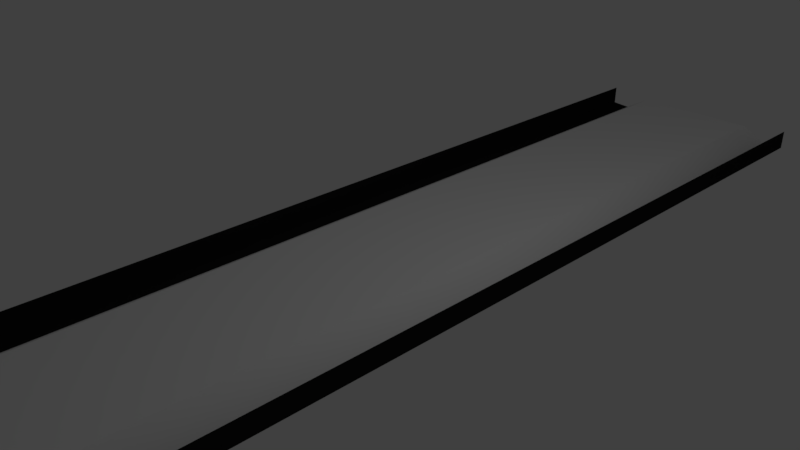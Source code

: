 # Source: pista.blend  (saved by Blender 2.79.0; exported with 4.5.12 LTS)
import bpy
from mathutils import Matrix  # noqa: F401  (used for matrix-valued properties, if any)

bpy.ops.wm.read_factory_settings(use_empty=True)
scene = bpy.context.scene
scene.name = 'Scene'

# ---- collections
col_collection_1 = bpy.data.collections.new('Collection 1'); scene.collection.children.link(col_collection_1)

# ---- materials (node trees are filled in below, after node groups)
mat_material_002 = bpy.data.materials.new('Material.002')
mat_material_002.alpha_threshold = 0.0
mat_material_002.use_transparent_shadow = False
mat_material_002.preview_render_type = 'FLAT'
mat_material_002.roughness = 0.5
mat_material_003 = bpy.data.materials.new('Material.003')
mat_material_003.alpha_threshold = 0.0
mat_material_003.use_transparent_shadow = False
mat_material_003.diffuse_color = (0.01222, 0.01222, 0.01222, 1.0)
mat_material_003.roughness = 0.5

# ---- material node trees

# ---- world
world_world = bpy.data.worlds.new('World'); scene.world = world_world
world_world.color = (0.05088, 0.05088, 0.05088)
world_world.use_sun_shadow = False
world_world.sun_shadow_jitter_overblur = 0.0
world_world.cycles.sampling_method = 'MANUAL'

# ---- cameras
cam_camera = bpy.data.cameras.new('Camera')
cam_camera.clip_end = 100.0
cam_camera.lens = 35.0
cam_camera.sensor_width = 32.0
cam_camera.sensor_height = 18.0
cam_camera.ortho_scale = 7.314
cam_camera.dof.focus_distance = 0.0
cam_camera.dof.aperture_fstop = 128.0

# ---- lights
light_lamp = bpy.data.lights.new('Lamp', 'POINT')
light_lamp.transmission_factor = 0.0
light_lamp.cutoff_distance = 30.0
light_lamp.energy = 100.0
light_lamp.shadow_buffer_clip_start = 1.001
light_lamp.shadow_soft_size = 0.1
light_lamp.shadow_maximum_resolution = 0.006
light_lamp.use_absolute_resolution = True

# ---- meshes
me_plane = bpy.data.meshes.new('Plane')
me_plane.from_pydata([(-1.0, -1.0, 0.0), (1.0, -1.0, 0.0), (-1.0, 1.0, 0.0), (1.0, 1.0, 0.0), (1.0, -1.0, 0.0), (1.0, 1.0, 0.0), (1.0, -1.0, 0.0), (1.0, 1.0, 0.0), (1.0, -1.0, 0.0), (1.0, 1.0, 0.0), (1.0, -1.0, 0.0), (1.0, 1.0, 0.0), (1.4, -1.0, -0.2346), (1.4, 1.0, -0.2346), (-1.4, -1.0, -0.2346), (-1.4, 1.0, -0.2346), (1.7, -1.0, -0.2134), (1.7, 1.0, -0.2134), (1.7, 1.0, 0.08655), (1.7, -1.0, 0.08655), (1.4, 1.0, -0.2346), (1.0, 1.0, 0.0), (1.0, 1.0, 0.0), (-1.0, 1.0, 0.0), (-1.7, -1.0, -0.2134), (-1.7, 1.0, -0.2134), (-1.7, -1.0, 0.08655), (-1.7, 1.0, 0.08655), (-1.4, 1.0, -0.2346)], [], [(0, 1, 3, 2), (3, 1, 4, 5), (5, 4, 6, 7), (7, 6, 8, 9), (9, 8, 10, 11), (11, 10, 12, 13), (0, 2, 15, 14), (13, 12, 16, 17), (17, 16, 19, 18), (11, 13, 20, 21), (15, 2, 23, 28), (14, 15, 25, 24), (24, 25, 27, 26), (2, 3, 22, 23)])
me_plane.polygons.foreach_set('material_index', [0, 0, 0, 0, 0, 0, 0, 1, 1, 0, 0, 1, 1, 0])
me_plane.materials.append(mat_material_002)
me_plane.materials.append(mat_material_003)
me_plane.use_remesh_preserve_volume = False
me_plane.use_remesh_preserve_attributes = False
me_plane.use_mirror_vertex_groups = False
me_plane.update()

# ---- objects
ob_plane = bpy.data.objects.new('Plane', me_plane)
ob_lamp = bpy.data.objects.new('Lamp', light_lamp)
ob_camera = bpy.data.objects.new('Camera', cam_camera)

# ---- transforms, parenting, visibility, modifiers, constraints
ob_plane.location = (0.0, 0.0, 0.0)
ob_plane.scale = (1.0, 8.009, 1.0)
ob_plane.lineart.crease_threshold = 0.0
ob_lamp.location = (4.076, 1.005, 5.904)
ob_lamp.rotation_euler = (0.6503, 0.05522, 1.866)
ob_lamp.lock_rotations_4d = False
ob_lamp.empty_display_type = 'ARROWS'
ob_lamp.color = (0.0, 0.0, 0.0, 0.0)
ob_lamp.lineart.crease_threshold = 0.0
ob_camera.location = (7.481, -6.508, 5.344)
ob_camera.rotation_euler = (1.109, 0.0, 0.8149)
ob_camera.lock_rotations_4d = False
ob_camera.empty_display_type = 'ARROWS'
ob_camera.color = (0.0, 0.0, 0.0, 0.0)
ob_camera.display_type = 'WIRE'
ob_camera.lineart.crease_threshold = 0.0

# ---- collection membership
col_collection_1.objects.link(ob_plane)
col_collection_1.objects.link(ob_lamp)
col_collection_1.objects.link(ob_camera)

# ---- scene / render settings (as saved in the file)
scene.camera = ob_camera
scene.frame_start = 1; scene.frame_end = 250; scene.frame_set(1)
scene.render.engine = 'BLENDER_EEVEE_NEXT'
scene.render.resolution_percentage = 50
scene.render.dither_intensity = 0.0
scene.cycles.use_denoising = False
scene.cycles.samples = 128
scene.cycles.sampling_pattern = 'TABULATED_SOBOL'
scene.cycles.use_adaptive_sampling = False
scene.cycles.use_light_tree = False
scene.cycles.blur_glossy = 0.0
scene.cycles.sample_clamp_indirect = 0.0
scene.view_settings.view_transform = 'Standard'
bpy.context.view_layer.update()
